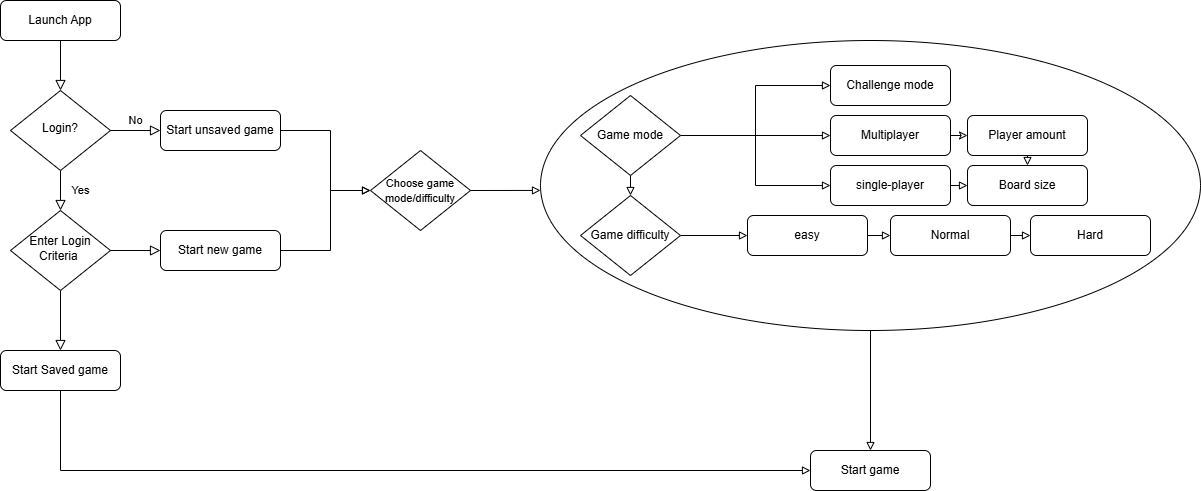

The diagram above was exported from draw.io. Its source (the exported page's mxGraphModel, read from the mxfile embedded in the PNG):
<mxGraphModel dx="1793" dy="923" grid="1" gridSize="10" guides="1" tooltips="1" connect="1" arrows="1" fold="1" page="1" pageScale="1" pageWidth="827" pageHeight="1169" math="0" shadow="0">
  <root>
    <mxCell id="WIyWlLk6GJQsqaUBKTNV-0" />
    <mxCell id="WIyWlLk6GJQsqaUBKTNV-1" parent="WIyWlLk6GJQsqaUBKTNV-0" />
    <mxCell id="WIyWlLk6GJQsqaUBKTNV-2" value="" style="rounded=0;html=1;jettySize=auto;orthogonalLoop=1;fontSize=11;endArrow=block;endFill=0;endSize=8;strokeWidth=1;shadow=0;labelBackgroundColor=none;edgeStyle=orthogonalEdgeStyle;" parent="WIyWlLk6GJQsqaUBKTNV-1" source="WIyWlLk6GJQsqaUBKTNV-3" target="WIyWlLk6GJQsqaUBKTNV-6" edge="1">
      <mxGeometry relative="1" as="geometry" />
    </mxCell>
    <mxCell id="WIyWlLk6GJQsqaUBKTNV-3" value="Launch App" style="rounded=1;whiteSpace=wrap;html=1;fontSize=12;glass=0;strokeWidth=1;shadow=0;" parent="WIyWlLk6GJQsqaUBKTNV-1" vertex="1">
      <mxGeometry x="160" y="80" width="120" height="40" as="geometry" />
    </mxCell>
    <mxCell id="WIyWlLk6GJQsqaUBKTNV-4" value="Yes" style="rounded=0;html=1;jettySize=auto;orthogonalLoop=1;fontSize=11;endArrow=block;endFill=0;endSize=8;strokeWidth=1;shadow=0;labelBackgroundColor=none;edgeStyle=orthogonalEdgeStyle;" parent="WIyWlLk6GJQsqaUBKTNV-1" source="WIyWlLk6GJQsqaUBKTNV-6" target="WIyWlLk6GJQsqaUBKTNV-10" edge="1">
      <mxGeometry y="20" relative="1" as="geometry">
        <mxPoint as="offset" />
      </mxGeometry>
    </mxCell>
    <mxCell id="WIyWlLk6GJQsqaUBKTNV-5" value="No" style="edgeStyle=orthogonalEdgeStyle;rounded=0;html=1;jettySize=auto;orthogonalLoop=1;fontSize=11;endArrow=block;endFill=0;endSize=8;strokeWidth=1;shadow=0;labelBackgroundColor=none;" parent="WIyWlLk6GJQsqaUBKTNV-1" source="WIyWlLk6GJQsqaUBKTNV-6" target="WIyWlLk6GJQsqaUBKTNV-7" edge="1">
      <mxGeometry y="10" relative="1" as="geometry">
        <mxPoint as="offset" />
      </mxGeometry>
    </mxCell>
    <mxCell id="WIyWlLk6GJQsqaUBKTNV-6" value="Login?" style="rhombus;whiteSpace=wrap;html=1;shadow=0;fontFamily=Helvetica;fontSize=12;align=center;strokeWidth=1;spacing=6;spacingTop=-4;" parent="WIyWlLk6GJQsqaUBKTNV-1" vertex="1">
      <mxGeometry x="170" y="170" width="100" height="80" as="geometry" />
    </mxCell>
    <mxCell id="4beJBDWVz8_gopErcImn-0" style="edgeStyle=orthogonalEdgeStyle;rounded=0;orthogonalLoop=1;jettySize=auto;html=1;curved=0;endArrow=block;endFill=0;entryX=0;entryY=0.5;entryDx=0;entryDy=0;" edge="1" parent="WIyWlLk6GJQsqaUBKTNV-1" source="WIyWlLk6GJQsqaUBKTNV-7" target="4beJBDWVz8_gopErcImn-3">
      <mxGeometry relative="1" as="geometry">
        <mxPoint x="520" y="280" as="targetPoint" />
        <Array as="points">
          <mxPoint x="490" y="210" />
          <mxPoint x="490" y="270" />
        </Array>
      </mxGeometry>
    </mxCell>
    <mxCell id="WIyWlLk6GJQsqaUBKTNV-7" value="Start unsaved game" style="rounded=1;whiteSpace=wrap;html=1;fontSize=12;glass=0;strokeWidth=1;shadow=0;" parent="WIyWlLk6GJQsqaUBKTNV-1" vertex="1">
      <mxGeometry x="320" y="190" width="120" height="40" as="geometry" />
    </mxCell>
    <mxCell id="WIyWlLk6GJQsqaUBKTNV-8" value="" style="rounded=0;html=1;jettySize=auto;orthogonalLoop=1;fontSize=11;endArrow=block;endFill=0;endSize=8;strokeWidth=1;shadow=0;labelBackgroundColor=none;edgeStyle=orthogonalEdgeStyle;" parent="WIyWlLk6GJQsqaUBKTNV-1" source="WIyWlLk6GJQsqaUBKTNV-10" target="WIyWlLk6GJQsqaUBKTNV-11" edge="1">
      <mxGeometry x="0.3333" y="20" relative="1" as="geometry">
        <mxPoint as="offset" />
      </mxGeometry>
    </mxCell>
    <mxCell id="WIyWlLk6GJQsqaUBKTNV-9" value="" style="edgeStyle=orthogonalEdgeStyle;rounded=0;html=1;jettySize=auto;orthogonalLoop=1;fontSize=11;endArrow=block;endFill=0;endSize=8;strokeWidth=1;shadow=0;labelBackgroundColor=none;" parent="WIyWlLk6GJQsqaUBKTNV-1" source="WIyWlLk6GJQsqaUBKTNV-10" target="WIyWlLk6GJQsqaUBKTNV-12" edge="1">
      <mxGeometry y="10" relative="1" as="geometry">
        <mxPoint as="offset" />
      </mxGeometry>
    </mxCell>
    <mxCell id="WIyWlLk6GJQsqaUBKTNV-10" value="Enter Login Criteria&amp;nbsp;" style="rhombus;whiteSpace=wrap;html=1;shadow=0;fontFamily=Helvetica;fontSize=12;align=center;strokeWidth=1;spacing=6;spacingTop=-4;" parent="WIyWlLk6GJQsqaUBKTNV-1" vertex="1">
      <mxGeometry x="170" y="290" width="100" height="80" as="geometry" />
    </mxCell>
    <mxCell id="4beJBDWVz8_gopErcImn-75" style="edgeStyle=orthogonalEdgeStyle;rounded=0;orthogonalLoop=1;jettySize=auto;html=1;entryX=0;entryY=0.5;entryDx=0;entryDy=0;endArrow=block;endFill=0;" edge="1" parent="WIyWlLk6GJQsqaUBKTNV-1" source="WIyWlLk6GJQsqaUBKTNV-11" target="4beJBDWVz8_gopErcImn-15">
      <mxGeometry relative="1" as="geometry">
        <mxPoint x="220" y="600" as="targetPoint" />
        <Array as="points">
          <mxPoint x="220" y="550" />
        </Array>
      </mxGeometry>
    </mxCell>
    <mxCell id="WIyWlLk6GJQsqaUBKTNV-11" value="Start Saved game" style="rounded=1;whiteSpace=wrap;html=1;fontSize=12;glass=0;strokeWidth=1;shadow=0;" parent="WIyWlLk6GJQsqaUBKTNV-1" vertex="1">
      <mxGeometry x="160" y="430" width="120" height="40" as="geometry" />
    </mxCell>
    <mxCell id="4beJBDWVz8_gopErcImn-1" style="edgeStyle=orthogonalEdgeStyle;rounded=0;orthogonalLoop=1;jettySize=auto;html=1;entryX=0;entryY=0.5;entryDx=0;entryDy=0;endArrow=block;endFill=0;" edge="1" parent="WIyWlLk6GJQsqaUBKTNV-1" source="WIyWlLk6GJQsqaUBKTNV-12" target="4beJBDWVz8_gopErcImn-3">
      <mxGeometry relative="1" as="geometry">
        <mxPoint x="530" y="270" as="targetPoint" />
        <Array as="points">
          <mxPoint x="490" y="330" />
          <mxPoint x="490" y="270" />
        </Array>
      </mxGeometry>
    </mxCell>
    <mxCell id="WIyWlLk6GJQsqaUBKTNV-12" value="Start new game" style="rounded=1;whiteSpace=wrap;html=1;fontSize=12;glass=0;strokeWidth=1;shadow=0;" parent="WIyWlLk6GJQsqaUBKTNV-1" vertex="1">
      <mxGeometry x="320" y="310" width="120" height="40" as="geometry" />
    </mxCell>
    <mxCell id="4beJBDWVz8_gopErcImn-41" style="edgeStyle=orthogonalEdgeStyle;rounded=0;orthogonalLoop=1;jettySize=auto;html=1;exitX=1;exitY=0.5;exitDx=0;exitDy=0;entryX=0;entryY=0.5;entryDx=0;entryDy=0;endArrow=block;endFill=0;" edge="1" parent="WIyWlLk6GJQsqaUBKTNV-1" source="4beJBDWVz8_gopErcImn-54" target="4beJBDWVz8_gopErcImn-39">
      <mxGeometry relative="1" as="geometry" />
    </mxCell>
    <mxCell id="4beJBDWVz8_gopErcImn-3" value="&lt;font style=&quot;font-size: 11px;&quot;&gt;Choose game mode/difficulty&lt;/font&gt;" style="rhombus;whiteSpace=wrap;html=1;" vertex="1" parent="WIyWlLk6GJQsqaUBKTNV-1">
      <mxGeometry x="530" y="230" width="100" height="80" as="geometry" />
    </mxCell>
    <mxCell id="4beJBDWVz8_gopErcImn-15" value="Start game" style="rounded=1;whiteSpace=wrap;html=1;" vertex="1" parent="WIyWlLk6GJQsqaUBKTNV-1">
      <mxGeometry x="970" y="530" width="120" height="40" as="geometry" />
    </mxCell>
    <mxCell id="4beJBDWVz8_gopErcImn-36" value="Challenge mode" style="rounded=1;whiteSpace=wrap;html=1;" vertex="1" parent="WIyWlLk6GJQsqaUBKTNV-1">
      <mxGeometry x="990" y="145" width="120" height="40" as="geometry" />
    </mxCell>
    <mxCell id="4beJBDWVz8_gopErcImn-53" style="edgeStyle=orthogonalEdgeStyle;rounded=0;orthogonalLoop=1;jettySize=auto;html=1;exitX=0.5;exitY=1;exitDx=0;exitDy=0;entryX=0.5;entryY=0;entryDx=0;entryDy=0;endArrow=block;endFill=0;" edge="1" parent="WIyWlLk6GJQsqaUBKTNV-1" source="4beJBDWVz8_gopErcImn-38" target="4beJBDWVz8_gopErcImn-51">
      <mxGeometry relative="1" as="geometry" />
    </mxCell>
    <mxCell id="4beJBDWVz8_gopErcImn-38" value="Player amount" style="rounded=1;whiteSpace=wrap;html=1;" vertex="1" parent="WIyWlLk6GJQsqaUBKTNV-1">
      <mxGeometry x="1127" y="195" width="120" height="40" as="geometry" />
    </mxCell>
    <mxCell id="4beJBDWVz8_gopErcImn-52" style="edgeStyle=orthogonalEdgeStyle;rounded=0;orthogonalLoop=1;jettySize=auto;html=1;exitX=1;exitY=0.5;exitDx=0;exitDy=0;entryX=0;entryY=0.5;entryDx=0;entryDy=0;endArrow=block;endFill=0;" edge="1" parent="WIyWlLk6GJQsqaUBKTNV-1" source="4beJBDWVz8_gopErcImn-39" target="4beJBDWVz8_gopErcImn-51">
      <mxGeometry relative="1" as="geometry" />
    </mxCell>
    <mxCell id="4beJBDWVz8_gopErcImn-39" value="single-player" style="rounded=1;whiteSpace=wrap;html=1;" vertex="1" parent="WIyWlLk6GJQsqaUBKTNV-1">
      <mxGeometry x="990" y="245" width="120" height="40" as="geometry" />
    </mxCell>
    <mxCell id="4beJBDWVz8_gopErcImn-79" style="edgeStyle=orthogonalEdgeStyle;rounded=0;orthogonalLoop=1;jettySize=auto;html=1;exitX=1;exitY=0.5;exitDx=0;exitDy=0;entryX=0;entryY=0.5;entryDx=0;entryDy=0;endArrow=classic;endFill=0;" edge="1" parent="WIyWlLk6GJQsqaUBKTNV-1" source="4beJBDWVz8_gopErcImn-42" target="4beJBDWVz8_gopErcImn-38">
      <mxGeometry relative="1" as="geometry" />
    </mxCell>
    <mxCell id="4beJBDWVz8_gopErcImn-42" value="Multiplayer" style="rounded=1;whiteSpace=wrap;html=1;" vertex="1" parent="WIyWlLk6GJQsqaUBKTNV-1">
      <mxGeometry x="990" y="195" width="120" height="40" as="geometry" />
    </mxCell>
    <mxCell id="4beJBDWVz8_gopErcImn-51" value="Board size" style="rounded=1;whiteSpace=wrap;html=1;" vertex="1" parent="WIyWlLk6GJQsqaUBKTNV-1">
      <mxGeometry x="1127" y="245" width="120" height="40" as="geometry" />
    </mxCell>
    <mxCell id="4beJBDWVz8_gopErcImn-56" style="edgeStyle=orthogonalEdgeStyle;rounded=0;orthogonalLoop=1;jettySize=auto;html=1;exitX=0.5;exitY=1;exitDx=0;exitDy=0;endArrow=block;endFill=0;entryX=0.5;entryY=0;entryDx=0;entryDy=0;" edge="1" parent="WIyWlLk6GJQsqaUBKTNV-1" source="4beJBDWVz8_gopErcImn-54" target="4beJBDWVz8_gopErcImn-57">
      <mxGeometry relative="1" as="geometry">
        <mxPoint x="780" y="285" as="targetPoint" />
      </mxGeometry>
    </mxCell>
    <mxCell id="4beJBDWVz8_gopErcImn-78" style="edgeStyle=orthogonalEdgeStyle;rounded=0;orthogonalLoop=1;jettySize=auto;html=1;entryX=0;entryY=0.5;entryDx=0;entryDy=0;endArrow=block;endFill=0;" edge="1" parent="WIyWlLk6GJQsqaUBKTNV-1" source="4beJBDWVz8_gopErcImn-54" target="4beJBDWVz8_gopErcImn-42">
      <mxGeometry relative="1" as="geometry" />
    </mxCell>
    <mxCell id="4beJBDWVz8_gopErcImn-80" style="edgeStyle=orthogonalEdgeStyle;rounded=0;orthogonalLoop=1;jettySize=auto;html=1;endArrow=block;endFill=0;" edge="1" parent="WIyWlLk6GJQsqaUBKTNV-1" source="4beJBDWVz8_gopErcImn-54" target="4beJBDWVz8_gopErcImn-36">
      <mxGeometry relative="1" as="geometry" />
    </mxCell>
    <mxCell id="4beJBDWVz8_gopErcImn-54" value="Game mode" style="rhombus;whiteSpace=wrap;html=1;" vertex="1" parent="WIyWlLk6GJQsqaUBKTNV-1">
      <mxGeometry x="740" y="175" width="100" height="80" as="geometry" />
    </mxCell>
    <mxCell id="4beJBDWVz8_gopErcImn-58" style="edgeStyle=orthogonalEdgeStyle;rounded=0;orthogonalLoop=1;jettySize=auto;html=1;exitX=1;exitY=0.5;exitDx=0;exitDy=0;endArrow=block;endFill=0;entryX=0;entryY=0.5;entryDx=0;entryDy=0;" edge="1" parent="WIyWlLk6GJQsqaUBKTNV-1" source="4beJBDWVz8_gopErcImn-57" target="4beJBDWVz8_gopErcImn-60">
      <mxGeometry relative="1" as="geometry">
        <mxPoint x="900" y="315" as="targetPoint" />
      </mxGeometry>
    </mxCell>
    <mxCell id="4beJBDWVz8_gopErcImn-57" value="Game difficulty" style="rhombus;whiteSpace=wrap;html=1;" vertex="1" parent="WIyWlLk6GJQsqaUBKTNV-1">
      <mxGeometry x="740" y="275" width="100" height="80" as="geometry" />
    </mxCell>
    <mxCell id="4beJBDWVz8_gopErcImn-63" style="edgeStyle=orthogonalEdgeStyle;rounded=0;orthogonalLoop=1;jettySize=auto;html=1;exitX=1;exitY=0.5;exitDx=0;exitDy=0;endArrow=block;endFill=0;entryX=0;entryY=0.5;entryDx=0;entryDy=0;" edge="1" parent="WIyWlLk6GJQsqaUBKTNV-1" source="4beJBDWVz8_gopErcImn-60" target="4beJBDWVz8_gopErcImn-61">
      <mxGeometry relative="1" as="geometry">
        <mxPoint x="1050" y="315" as="targetPoint" />
        <Array as="points" />
      </mxGeometry>
    </mxCell>
    <mxCell id="4beJBDWVz8_gopErcImn-60" value="easy" style="rounded=1;whiteSpace=wrap;html=1;" vertex="1" parent="WIyWlLk6GJQsqaUBKTNV-1">
      <mxGeometry x="907" y="295" width="120" height="40" as="geometry" />
    </mxCell>
    <mxCell id="4beJBDWVz8_gopErcImn-64" style="edgeStyle=orthogonalEdgeStyle;rounded=0;orthogonalLoop=1;jettySize=auto;html=1;exitX=1;exitY=0.5;exitDx=0;exitDy=0;endArrow=block;endFill=0;entryX=0;entryY=0.5;entryDx=0;entryDy=0;" edge="1" parent="WIyWlLk6GJQsqaUBKTNV-1" source="4beJBDWVz8_gopErcImn-61" target="4beJBDWVz8_gopErcImn-62">
      <mxGeometry relative="1" as="geometry">
        <mxPoint x="1190" y="315" as="targetPoint" />
      </mxGeometry>
    </mxCell>
    <mxCell id="4beJBDWVz8_gopErcImn-61" value="Normal" style="rounded=1;whiteSpace=wrap;html=1;" vertex="1" parent="WIyWlLk6GJQsqaUBKTNV-1">
      <mxGeometry x="1050" y="295" width="120" height="40" as="geometry" />
    </mxCell>
    <mxCell id="4beJBDWVz8_gopErcImn-62" value="Hard" style="rounded=1;whiteSpace=wrap;html=1;" vertex="1" parent="WIyWlLk6GJQsqaUBKTNV-1">
      <mxGeometry x="1190" y="295" width="120" height="40" as="geometry" />
    </mxCell>
    <mxCell id="4beJBDWVz8_gopErcImn-74" style="edgeStyle=orthogonalEdgeStyle;rounded=0;orthogonalLoop=1;jettySize=auto;html=1;entryX=0.5;entryY=0;entryDx=0;entryDy=0;endArrow=block;endFill=0;" edge="1" parent="WIyWlLk6GJQsqaUBKTNV-1" source="4beJBDWVz8_gopErcImn-69" target="4beJBDWVz8_gopErcImn-15">
      <mxGeometry relative="1" as="geometry" />
    </mxCell>
    <mxCell id="4beJBDWVz8_gopErcImn-69" value="" style="ellipse;whiteSpace=wrap;html=1;fillColor=none;" vertex="1" parent="WIyWlLk6GJQsqaUBKTNV-1">
      <mxGeometry x="700" y="120" width="660" height="290" as="geometry" />
    </mxCell>
    <mxCell id="4beJBDWVz8_gopErcImn-84" value="" style="endArrow=block;html=1;rounded=0;exitX=1;exitY=0.5;exitDx=0;exitDy=0;entryX=0;entryY=0.517;entryDx=0;entryDy=0;entryPerimeter=0;endFill=0;" edge="1" parent="WIyWlLk6GJQsqaUBKTNV-1" source="4beJBDWVz8_gopErcImn-3" target="4beJBDWVz8_gopErcImn-69">
      <mxGeometry width="50" height="50" relative="1" as="geometry">
        <mxPoint x="630" y="300" as="sourcePoint" />
        <mxPoint x="680" y="250" as="targetPoint" />
      </mxGeometry>
    </mxCell>
  </root>
</mxGraphModel>